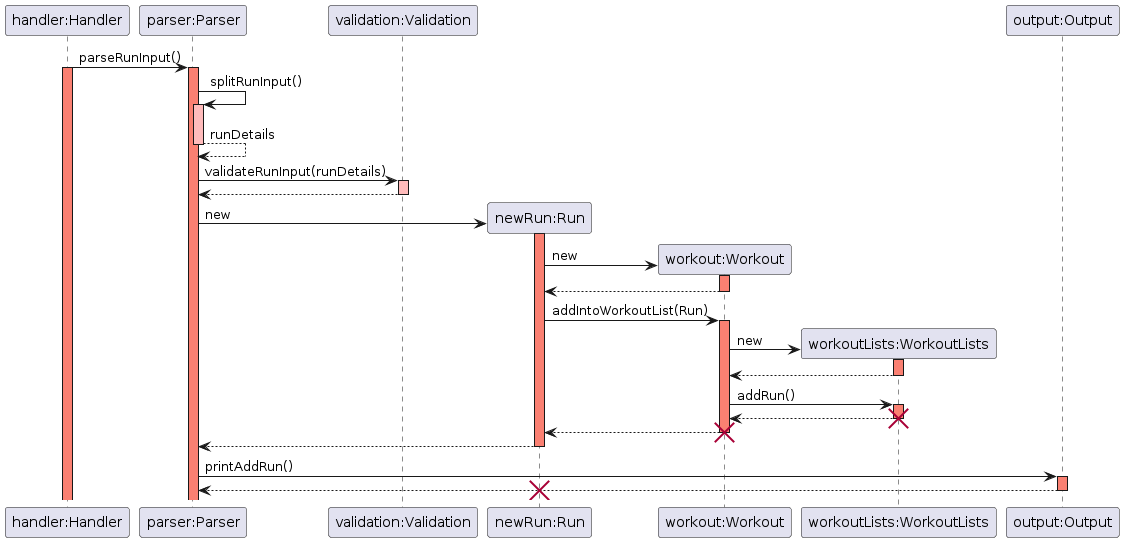

The diagram above was rendered by PlantUML. Its source (embedded in the PNG):
@startuml
skinparam sequenceReferenceBackgroundColor lightblue
participant "handler:Handler" as Handler
participant "parser:Parser" as Parser
participant "validation:Validation" as Validation
participant "newRun:Run" as Run
participant "workout:Workout" as Workout
participant "workoutLists:WorkoutLists" as WorkoutLists
participant "output:Output" as Output
Handler -> Parser: parseRunInput()
activate Handler #salmon
activate Parser #salmon
Parser -> Parser: splitRunInput()
activate Parser #FFBBBB
Parser --> Parser: runDetails
deactivate Parser #FFBBBB
Parser -> Validation: validateRunInput(runDetails)
activate Validation #FFBBBB
Validation --> Parser: 
deactivate Validation
Parser -> Run **: new
activate Run #salmon
Run -> Workout **: new
activate Workout #salmon
Workout --> Run
deactivate Workout #salmon
Run -> Workout: addIntoWorkoutList(Run)
activate Workout #salmon
Workout -> WorkoutLists **: new
activate WorkoutLists #salmon
WorkoutLists --> Workout: 
deactivate WorkoutLists #salmon
Workout -> WorkoutLists: addRun()
activate WorkoutLists #salmon
WorkoutLists --> Workout: 
destroy WorkoutLists
Workout --> Run:
destroy Workout
Run --> Parser:
deactivate Run #FFBBBB
Parser -> Output: printAddRun()
activate Output #salmon
Output --> Parser:
deactivate Output #salmon
destroy Run
@enduml